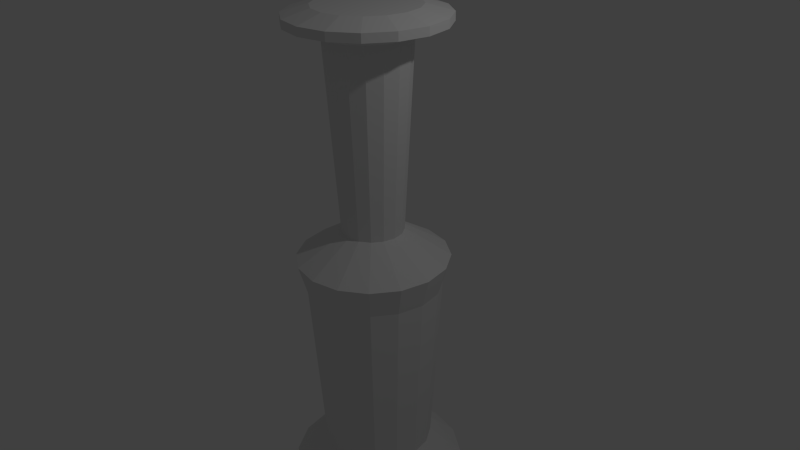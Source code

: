 # Source: Lever_Short_1.blend  (saved by Blender 2.73.0; exported with 4.5.12 LTS)
import bpy
from mathutils import Matrix  # noqa: F401  (used for matrix-valued properties, if any)

bpy.ops.wm.read_factory_settings(use_empty=True)
scene = bpy.context.scene
scene.name = 'Scene'

# ---- collections
col_collection_1 = bpy.data.collections.new('Collection 1'); scene.collection.children.link(col_collection_1)

# ---- world
world_world = bpy.data.worlds.new('World'); scene.world = world_world
world_world.color = (0.05088, 0.05088, 0.05088)
world_world.use_sun_shadow = False
world_world.sun_shadow_jitter_overblur = 0.0
world_world.cycles.sampling_method = 'MANUAL'
world_world.cycles.sample_map_resolution = 256

# ---- cameras
cam_camera = bpy.data.cameras.new('Camera')
cam_camera.clip_end = 100.0
cam_camera.lens = 35.0
cam_camera.sensor_width = 32.0
cam_camera.sensor_height = 18.0
cam_camera.ortho_scale = 7.314
cam_camera.dof.focus_distance = 0.0
cam_camera.dof.aperture_fstop = 128.0

# ---- lights
light_lamp = bpy.data.lights.new('Lamp', 'POINT')
light_lamp.transmission_factor = 0.0
light_lamp.cutoff_distance = 30.0
light_lamp.energy = 100.0
light_lamp.shadow_buffer_clip_start = 1.001
light_lamp.shadow_soft_size = 0.1
light_lamp.shadow_maximum_resolution = 0.006
light_lamp.use_absolute_resolution = True
light_lamp.cycles.use_multiple_importance_sampling = False

# ---- meshes
me_cylinder = bpy.data.meshes.new('Cylinder')
me_cylinder.from_pydata([(0.0, 0.0, -1.0), (0.0, 0.0, 1.0), (-6.36e-09, 1.171, -1.0), (1.265e-08, 0.6603, 1.0), (0.448, 1.082, -1.0), (0.2527, 0.6101, 1.0), (0.8278, 0.8278, -1.0), (0.4669, 0.4669, 1.0), (1.082, 0.448, -1.0), (0.6101, 0.2527, 1.0), (1.171, -5.308e-08, -1.0), (0.6603, -2.507e-08, 1.0), (1.082, -0.448, -1.0), (0.6101, -0.2527, 1.0), (0.8278, -0.8278, -1.0), (0.4669, -0.4669, 1.0), (0.448, -1.082, -1.0), (0.2527, -0.6101, 1.0), (1.704e-07, -1.171, -1.0), (1.124e-07, -0.6603, 1.0), (-0.448, -1.082, -1.0), (-0.2527, -0.6101, 1.0), (-0.8278, -0.8278, -1.0), (-0.4669, -0.4669, 1.0), (-1.082, -0.448, -1.0), (-0.6101, -0.2527, 1.0), (-1.171, 1.205e-08, -1.0), (-0.6603, 1.167e-08, 1.0), (-1.082, 0.448, -1.0), (-0.6101, 0.2527, 1.0), (-0.8278, 0.8278, -1.0), (-0.4669, 0.4669, 1.0), (-0.448, 1.082, -1.0), (-0.2527, 0.6101, 1.0), (0.0, 1.0, 0.0), (0.3827, 0.9239, 0.0), (0.7071, 0.7071, 0.0), (0.9239, 0.3827, 0.0), (1.0, -4.371e-08, 0.0), (0.9239, -0.3827, 0.0), (0.7071, -0.7071, 0.0), (0.3827, -0.9239, 0.0), (1.51e-07, -1.0, 0.0), (-0.3827, -0.9239, 0.0), (-0.7071, -0.7071, 0.0), (-0.9239, -0.3827, 0.0), (-1.0, 1.192e-08, 0.0), (-0.9239, 0.3827, 0.0), (-0.7071, 0.7071, 0.0), (-0.3827, 0.9239, 0.0), (0.0, 1.0, 0.971), (0.3827, 0.9239, 0.971), (0.7071, 0.7071, 0.971), (0.9239, 0.3827, 0.971), (1.0, -4.371e-08, 0.971), (0.9239, -0.3827, 0.971), (0.7071, -0.7071, 0.971), (0.3827, -0.9239, 0.971), (1.51e-07, -1.0, 0.971), (-0.3827, -0.9239, 0.971), (-0.7071, -0.7071, 0.971), (-0.9239, -0.3827, 0.971), (-1.0, 1.192e-08, 0.971), (-0.9239, 0.3827, 0.971), (-0.7071, 0.7071, 0.971), (-0.3827, 0.9239, 0.971), (0.3827, 0.9239, 0.9366), (0.7071, 0.7071, 0.9366), (0.9239, 0.3827, 0.9366), (1.0, -4.371e-08, 0.9366), (0.9239, -0.3827, 0.9366), (0.7071, -0.7071, 0.9366), (0.3827, -0.9239, 0.9366), (1.51e-07, -1.0, 0.9366), (-0.3827, -0.9239, 0.9366), (-0.7071, -0.7071, 0.9366), (-0.9239, -0.3827, 0.9366), (-1.0, 1.192e-08, 0.9366), (-0.9239, 0.3827, 0.9366), (-0.7071, 0.7071, 0.9366), (-0.3827, 0.9239, 0.9366), (0.0, 1.0, 0.9366), (0.2093, 0.5053, 0.8913), (0.3867, 0.3867, 0.8913), (0.5053, 0.2093, 0.8913), (0.5469, -2.053e-08, 0.8913), (0.5053, -0.2093, 0.8913), (0.3867, -0.3867, 0.8913), (0.2093, -0.5053, 0.8913), (9.946e-08, -0.5469, 0.8913), (-0.2093, -0.5053, 0.8913), (-0.3867, -0.3867, 0.8913), (-0.5053, -0.2093, 0.8913), (-0.5469, 9.898e-09, 0.8913), (-0.5053, 0.2093, 0.8913), (-0.3867, 0.3867, 0.8913), (-0.2093, 0.5053, 0.8913), (1.688e-08, 0.5469, 0.8913), (0.1543, 0.3724, 0.1168), (0.285, 0.285, 0.1168), (0.3724, 0.1543, 0.1168), (0.4031, -1.317e-08, 0.1168), (0.3724, -0.1543, 0.1168), (0.285, -0.285, 0.1168), (0.1543, -0.3724, 0.1168), (1.023e-07, -0.4031, 0.1168), (-0.1543, -0.3724, 0.1168), (-0.285, -0.285, 0.1168), (-0.3724, -0.1543, 0.1168), (-0.4031, 9.254e-09, 0.1168), (-0.3724, 0.1543, 0.1168), (-0.285, 0.285, 0.1168), (-0.1543, 0.3724, 0.1168), (4.147e-08, 0.4031, 0.1168), (0.3419, 0.8255, -0.1204), (0.6318, 0.6318, -0.1204), (0.8255, 0.3419, -0.1204), (0.8935, -3.826e-08, -0.1204), (0.8255, -0.3419, -0.1204), (0.6318, -0.6318, -0.1204), (0.3419, -0.8255, -0.1204), (1.389e-07, -0.8935, -0.1204), (-0.3419, -0.8255, -0.1204), (-0.6318, -0.6318, -0.1204), (-0.8255, -0.3419, -0.1204), (-0.8935, 1.145e-08, -0.1204), (-0.8255, 0.3419, -0.1204), (-0.6318, 0.6318, -0.1204), (-0.3419, 0.8255, -0.1204), (3.967e-09, 0.8935, -0.1204), (0.2829, 0.6831, -0.8756), (0.5228, 0.5228, -0.8756), (0.6831, 0.2829, -0.8756), (0.7394, -3.131e-08, -0.8756), (0.6831, -0.2829, -0.8756), (0.5228, -0.5228, -0.8756), (0.2829, -0.6831, -0.8756), (1.302e-07, -0.7394, -0.8756), (-0.2829, -0.6831, -0.8756), (-0.5228, -0.5228, -0.8756), (-0.6831, -0.2829, -0.8756), (-0.7394, 9.83e-09, -0.8756), (-0.6831, 0.2829, -0.8756), (-0.5228, 0.5228, -0.8756), (-0.2829, 0.6831, -0.8756), (1.854e-08, 0.7394, -0.8756)], [], [(0, 2, 4), (1, 5, 3), (50, 3, 5, 51), (0, 4, 6), (1, 7, 5), (51, 5, 7, 52), (0, 6, 8), (1, 9, 7), (52, 7, 9, 53), (0, 8, 10), (1, 11, 9), (53, 9, 11, 54), (0, 10, 12), (1, 13, 11), (54, 11, 13, 55), (0, 12, 14), (1, 15, 13), (55, 13, 15, 56), (0, 14, 16), (1, 17, 15), (56, 15, 17, 57), (0, 16, 18), (1, 19, 17), (57, 17, 19, 58), (0, 18, 20), (1, 21, 19), (58, 19, 21, 59), (0, 20, 22), (1, 23, 21), (59, 21, 23, 60), (0, 22, 24), (1, 25, 23), (60, 23, 25, 61), (0, 24, 26), (1, 27, 25), (61, 25, 27, 62), (0, 26, 28), (1, 29, 27), (62, 27, 29, 63), (0, 28, 30), (1, 31, 29), (63, 29, 31, 64), (0, 30, 32), (1, 33, 31), (64, 31, 33, 65), (0, 32, 2), (1, 3, 33), (65, 33, 3, 50), (128, 49, 34, 129), (127, 48, 49, 128), (126, 47, 48, 127), (125, 46, 47, 126), (124, 45, 46, 125), (123, 44, 45, 124), (122, 43, 44, 123), (121, 42, 43, 122), (120, 41, 42, 121), (119, 40, 41, 120), (118, 39, 40, 119), (117, 38, 39, 118), (116, 37, 38, 117), (115, 36, 37, 116), (114, 35, 36, 115), (129, 34, 35, 114), (80, 65, 50, 81), (79, 64, 65, 80), (78, 63, 64, 79), (77, 62, 63, 78), (76, 61, 62, 77), (75, 60, 61, 76), (74, 59, 60, 75), (73, 58, 59, 74), (72, 57, 58, 73), (71, 56, 57, 72), (70, 55, 56, 71), (69, 54, 55, 70), (68, 53, 54, 69), (67, 52, 53, 68), (66, 51, 52, 67), (81, 50, 51, 66), (97, 81, 66, 82), (82, 66, 67, 83), (83, 67, 68, 84), (84, 68, 69, 85), (85, 69, 70, 86), (86, 70, 71, 87), (87, 71, 72, 88), (88, 72, 73, 89), (89, 73, 74, 90), (90, 74, 75, 91), (91, 75, 76, 92), (92, 76, 77, 93), (93, 77, 78, 94), (94, 78, 79, 95), (95, 79, 80, 96), (96, 80, 81, 97), (112, 96, 97, 113), (111, 95, 96, 112), (110, 94, 95, 111), (109, 93, 94, 110), (108, 92, 93, 109), (107, 91, 92, 108), (106, 90, 91, 107), (105, 89, 90, 106), (104, 88, 89, 105), (103, 87, 88, 104), (102, 86, 87, 103), (101, 85, 86, 102), (100, 84, 85, 101), (99, 83, 84, 100), (98, 82, 83, 99), (113, 97, 82, 98), (34, 113, 98, 35), (35, 98, 99, 36), (36, 99, 100, 37), (37, 100, 101, 38), (38, 101, 102, 39), (39, 102, 103, 40), (40, 103, 104, 41), (41, 104, 105, 42), (42, 105, 106, 43), (43, 106, 107, 44), (44, 107, 108, 45), (45, 108, 109, 46), (46, 109, 110, 47), (47, 110, 111, 48), (48, 111, 112, 49), (49, 112, 113, 34), (145, 129, 114, 130), (130, 114, 115, 131), (131, 115, 116, 132), (132, 116, 117, 133), (133, 117, 118, 134), (134, 118, 119, 135), (135, 119, 120, 136), (136, 120, 121, 137), (137, 121, 122, 138), (138, 122, 123, 139), (139, 123, 124, 140), (140, 124, 125, 141), (141, 125, 126, 142), (142, 126, 127, 143), (143, 127, 128, 144), (144, 128, 129, 145), (32, 144, 145, 2), (30, 143, 144, 32), (28, 142, 143, 30), (26, 141, 142, 28), (24, 140, 141, 26), (22, 139, 140, 24), (20, 138, 139, 22), (18, 137, 138, 20), (16, 136, 137, 18), (14, 135, 136, 16), (12, 134, 135, 14), (10, 133, 134, 12), (8, 132, 133, 10), (6, 131, 132, 8), (4, 130, 131, 6), (2, 145, 130, 4)])
me_cylinder.use_remesh_preserve_volume = False
me_cylinder.use_remesh_preserve_attributes = False
me_cylinder.use_mirror_vertex_groups = False
me_cylinder.update()

# ---- objects
ob_cylinder = bpy.data.objects.new('Cylinder', me_cylinder)
ob_lamp = bpy.data.objects.new('Lamp', light_lamp)
ob_camera = bpy.data.objects.new('Camera', cam_camera)

# ---- transforms, parenting, visibility, modifiers, constraints
ob_cylinder.location = (0.0, 0.0, 0.0)
ob_cylinder.scale = (1.0, 1.0, 3.204)
ob_cylinder.lineart.crease_threshold = 0.0
ob_lamp.location = (4.076, 1.005, 5.904)
ob_lamp.rotation_euler = (0.6503, 0.05522, 1.866)
ob_lamp.lock_rotations_4d = False
ob_lamp.empty_display_type = 'ARROWS'
ob_lamp.color = (0.0, 0.0, 0.0, 0.0)
ob_lamp.lineart.crease_threshold = 0.0
ob_camera.location = (7.481, -6.508, 5.344)
ob_camera.rotation_euler = (1.109, 0.01082, 0.8149)
ob_camera.lock_rotations_4d = False
ob_camera.empty_display_type = 'ARROWS'
ob_camera.color = (0.0, 0.0, 0.0, 0.0)
ob_camera.display_type = 'WIRE'
ob_camera.lineart.crease_threshold = 0.0

# ---- collection membership
col_collection_1.objects.link(ob_cylinder)
col_collection_1.objects.link(ob_lamp)
col_collection_1.objects.link(ob_camera)

# ---- scene / render settings (as saved in the file)
scene.camera = ob_camera
scene.frame_start = 1; scene.frame_end = 250; scene.frame_set(1)
scene.render.engine = 'BLENDER_EEVEE_NEXT'
scene.render.resolution_percentage = 50
scene.render.dither_intensity = 0.0
scene.cycles.use_denoising = False
scene.cycles.samples = 10
scene.cycles.sampling_pattern = 'TABULATED_SOBOL'
scene.cycles.light_sampling_threshold = 0.0
scene.cycles.use_adaptive_sampling = False
scene.cycles.use_light_tree = False
scene.cycles.blur_glossy = 0.0
scene.cycles.pixel_filter_type = 'GAUSSIAN'
scene.cycles.sample_clamp_indirect = 0.0
scene.view_settings.view_transform = 'Standard'
bpy.context.view_layer.update()
